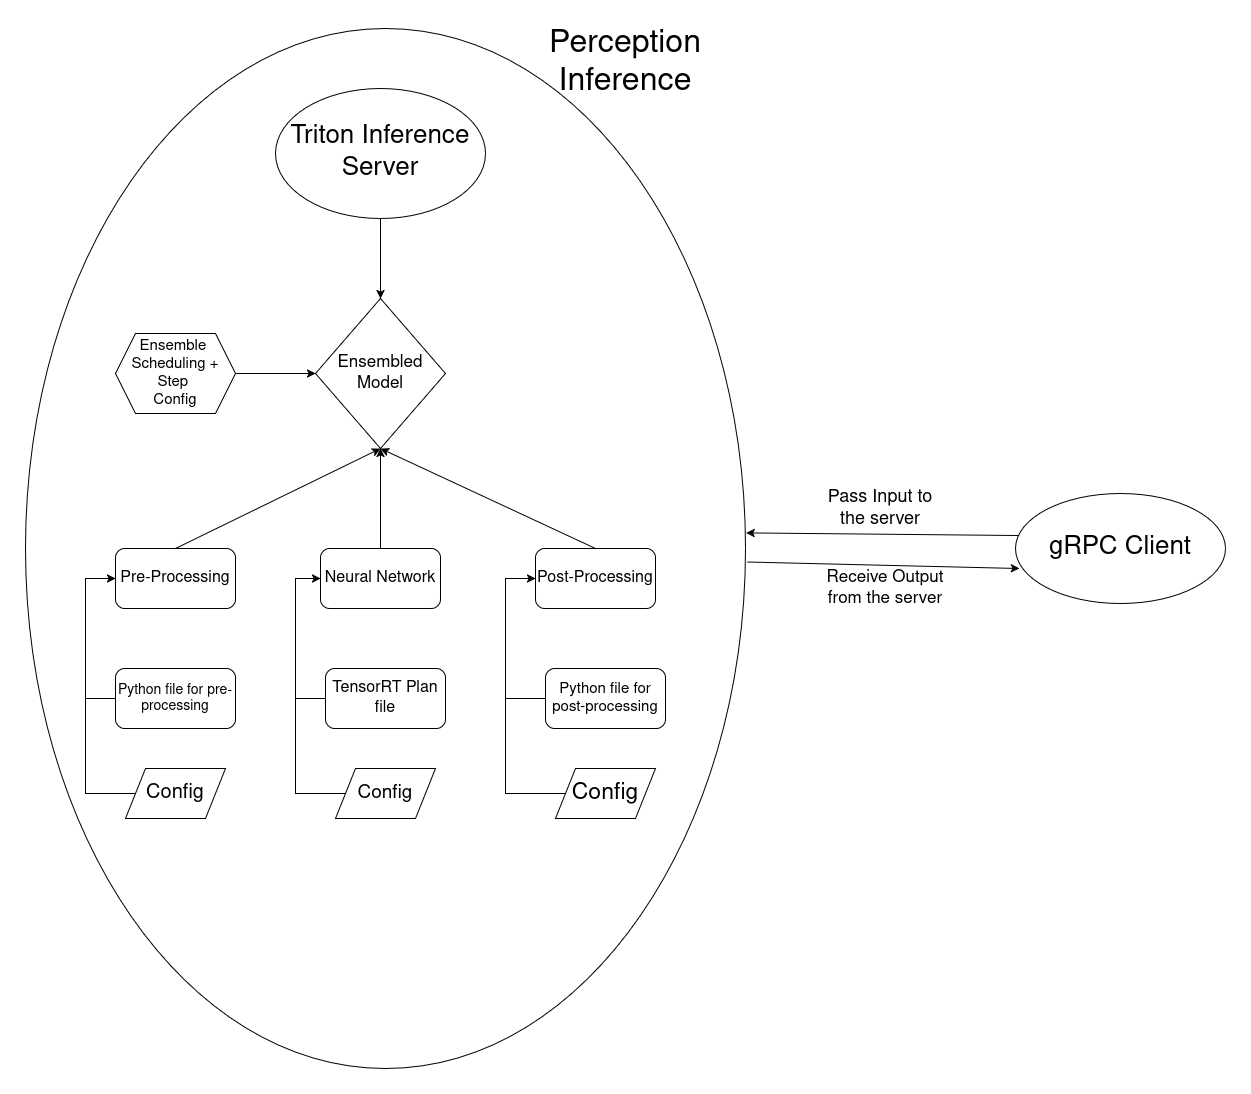

The diagram above was exported from draw.io. Its source (the exported page's mxGraphModel, read from the mxfile embedded in the PNG):
<mxGraphModel dx="1434" dy="790" grid="1" gridSize="10" guides="1" tooltips="1" connect="1" arrows="1" fold="1" page="1" pageScale="1" pageWidth="3000" pageHeight="3000" math="0" shadow="0">
  <root>
    <mxCell id="0" />
    <mxCell id="1" parent="0" />
    <mxCell id="fpWzkkfMUIHhw0rklBCD-57" value="" style="ellipse;whiteSpace=wrap;html=1;fillColor=none;" vertex="1" parent="1">
      <mxGeometry x="10" y="30" width="720" height="1040" as="geometry" />
    </mxCell>
    <mxCell id="fpWzkkfMUIHhw0rklBCD-28" value="&lt;font style=&quot;font-size: 26px;&quot;&gt;Triton Inference Server&lt;/font&gt;" style="ellipse;whiteSpace=wrap;html=1;" vertex="1" parent="1">
      <mxGeometry x="260" y="90" width="210" height="130" as="geometry" />
    </mxCell>
    <mxCell id="fpWzkkfMUIHhw0rklBCD-29" value="&lt;font style=&quot;font-size: 26px;&quot;&gt;gRPC Client&lt;/font&gt;" style="ellipse;whiteSpace=wrap;html=1;" vertex="1" parent="1">
      <mxGeometry x="1000" y="495" width="210" height="110" as="geometry" />
    </mxCell>
    <mxCell id="fpWzkkfMUIHhw0rklBCD-31" value="&lt;font style=&quot;font-size: 17px;&quot;&gt;Ensembled Model&lt;/font&gt;" style="rhombus;whiteSpace=wrap;html=1;" vertex="1" parent="1">
      <mxGeometry x="300" y="300" width="130" height="150" as="geometry" />
    </mxCell>
    <mxCell id="fpWzkkfMUIHhw0rklBCD-32" value="" style="endArrow=classic;html=1;rounded=0;exitX=0.5;exitY=1;exitDx=0;exitDy=0;entryX=0.5;entryY=0;entryDx=0;entryDy=0;" edge="1" parent="1" source="fpWzkkfMUIHhw0rklBCD-28" target="fpWzkkfMUIHhw0rklBCD-31">
      <mxGeometry width="50" height="50" relative="1" as="geometry">
        <mxPoint x="450" y="290" as="sourcePoint" />
        <mxPoint x="570" y="330" as="targetPoint" />
      </mxGeometry>
    </mxCell>
    <mxCell id="fpWzkkfMUIHhw0rklBCD-33" value="&lt;font style=&quot;font-size: 16px;&quot;&gt;Neural Network&lt;/font&gt;" style="rounded=1;whiteSpace=wrap;html=1;" vertex="1" parent="1">
      <mxGeometry x="305" y="550" width="120" height="60" as="geometry" />
    </mxCell>
    <mxCell id="fpWzkkfMUIHhw0rklBCD-34" value="&lt;font style=&quot;font-size: 16px;&quot;&gt;Pre-Processing&lt;/font&gt;" style="rounded=1;whiteSpace=wrap;html=1;" vertex="1" parent="1">
      <mxGeometry x="100" y="550" width="120" height="60" as="geometry" />
    </mxCell>
    <mxCell id="fpWzkkfMUIHhw0rklBCD-35" value="&lt;font style=&quot;font-size: 16px;&quot;&gt;Post-Processing&lt;/font&gt;" style="rounded=1;whiteSpace=wrap;html=1;" vertex="1" parent="1">
      <mxGeometry x="520" y="550" width="120" height="60" as="geometry" />
    </mxCell>
    <mxCell id="fpWzkkfMUIHhw0rklBCD-38" value="" style="endArrow=classic;html=1;rounded=0;exitX=0.5;exitY=0;exitDx=0;exitDy=0;entryX=0.5;entryY=1;entryDx=0;entryDy=0;" edge="1" parent="1" source="fpWzkkfMUIHhw0rklBCD-34" target="fpWzkkfMUIHhw0rklBCD-31">
      <mxGeometry width="50" height="50" relative="1" as="geometry">
        <mxPoint x="500" y="380" as="sourcePoint" />
        <mxPoint x="550" y="330" as="targetPoint" />
      </mxGeometry>
    </mxCell>
    <mxCell id="fpWzkkfMUIHhw0rklBCD-39" value="" style="endArrow=classic;html=1;rounded=0;exitX=0.5;exitY=0;exitDx=0;exitDy=0;entryX=0.5;entryY=1;entryDx=0;entryDy=0;" edge="1" parent="1" source="fpWzkkfMUIHhw0rklBCD-33" target="fpWzkkfMUIHhw0rklBCD-31">
      <mxGeometry width="50" height="50" relative="1" as="geometry">
        <mxPoint x="500" y="380" as="sourcePoint" />
        <mxPoint x="550" y="330" as="targetPoint" />
      </mxGeometry>
    </mxCell>
    <mxCell id="fpWzkkfMUIHhw0rklBCD-40" value="" style="endArrow=classic;html=1;rounded=0;exitX=0.5;exitY=0;exitDx=0;exitDy=0;entryX=0.5;entryY=1;entryDx=0;entryDy=0;" edge="1" parent="1" source="fpWzkkfMUIHhw0rklBCD-35" target="fpWzkkfMUIHhw0rklBCD-31">
      <mxGeometry width="50" height="50" relative="1" as="geometry">
        <mxPoint x="500" y="380" as="sourcePoint" />
        <mxPoint x="550" y="330" as="targetPoint" />
      </mxGeometry>
    </mxCell>
    <mxCell id="fpWzkkfMUIHhw0rklBCD-41" value="&lt;font style=&quot;font-size: 14px;&quot;&gt;Python file for pre-processing&lt;/font&gt;" style="rounded=1;whiteSpace=wrap;html=1;" vertex="1" parent="1">
      <mxGeometry x="100" y="670" width="120" height="60" as="geometry" />
    </mxCell>
    <mxCell id="fpWzkkfMUIHhw0rklBCD-42" value="&lt;font style=&quot;font-size: 15px;&quot;&gt;Python file for post-processing&lt;/font&gt;" style="rounded=1;whiteSpace=wrap;html=1;" vertex="1" parent="1">
      <mxGeometry x="530" y="670" width="120" height="60" as="geometry" />
    </mxCell>
    <mxCell id="fpWzkkfMUIHhw0rklBCD-43" value="&lt;font style=&quot;font-size: 16px;&quot;&gt;TensorRT Plan file&lt;/font&gt;" style="rounded=1;whiteSpace=wrap;html=1;" vertex="1" parent="1">
      <mxGeometry x="310" y="670" width="120" height="60" as="geometry" />
    </mxCell>
    <mxCell id="fpWzkkfMUIHhw0rklBCD-44" value="&lt;font style=&quot;font-size: 20px;&quot;&gt;Config&lt;/font&gt;" style="shape=parallelogram;perimeter=parallelogramPerimeter;whiteSpace=wrap;html=1;fixedSize=1;" vertex="1" parent="1">
      <mxGeometry x="110" y="770" width="100" height="50" as="geometry" />
    </mxCell>
    <mxCell id="fpWzkkfMUIHhw0rklBCD-45" value="&lt;font style=&quot;font-size: 19px;&quot;&gt;Config&lt;/font&gt;" style="shape=parallelogram;perimeter=parallelogramPerimeter;whiteSpace=wrap;html=1;fixedSize=1;" vertex="1" parent="1">
      <mxGeometry x="320" y="770" width="100" height="50" as="geometry" />
    </mxCell>
    <mxCell id="fpWzkkfMUIHhw0rklBCD-46" value="&lt;font style=&quot;font-size: 23px;&quot;&gt;Config&lt;/font&gt;" style="shape=parallelogram;perimeter=parallelogramPerimeter;whiteSpace=wrap;html=1;fixedSize=1;" vertex="1" parent="1">
      <mxGeometry x="540" y="770" width="100" height="50" as="geometry" />
    </mxCell>
    <mxCell id="fpWzkkfMUIHhw0rklBCD-47" value="&lt;div&gt;&lt;font style=&quot;font-size: 15px;&quot;&gt;Ensemble&amp;nbsp;&lt;/font&gt;&lt;/div&gt;&lt;div&gt;&lt;font style=&quot;font-size: 15px;&quot;&gt;Scheduling + Step&amp;nbsp;&lt;/font&gt;&lt;/div&gt;&lt;div&gt;&lt;font style=&quot;font-size: 15px;&quot;&gt;Config&lt;/font&gt;&lt;/div&gt;" style="shape=hexagon;perimeter=hexagonPerimeter2;whiteSpace=wrap;html=1;fixedSize=1;" vertex="1" parent="1">
      <mxGeometry x="100" y="335" width="120" height="80" as="geometry" />
    </mxCell>
    <mxCell id="fpWzkkfMUIHhw0rklBCD-48" value="" style="endArrow=classic;html=1;rounded=0;exitX=1;exitY=0.5;exitDx=0;exitDy=0;entryX=0;entryY=0.5;entryDx=0;entryDy=0;" edge="1" parent="1" source="fpWzkkfMUIHhw0rklBCD-47" target="fpWzkkfMUIHhw0rklBCD-31">
      <mxGeometry width="50" height="50" relative="1" as="geometry">
        <mxPoint x="500" y="530" as="sourcePoint" />
        <mxPoint x="550" y="480" as="targetPoint" />
      </mxGeometry>
    </mxCell>
    <mxCell id="fpWzkkfMUIHhw0rklBCD-49" value="" style="endArrow=classic;html=1;rounded=0;entryX=0;entryY=0.5;entryDx=0;entryDy=0;exitX=0;exitY=0.5;exitDx=0;exitDy=0;" edge="1" parent="1" source="fpWzkkfMUIHhw0rklBCD-44" target="fpWzkkfMUIHhw0rklBCD-34">
      <mxGeometry width="50" height="50" relative="1" as="geometry">
        <mxPoint x="500" y="530" as="sourcePoint" />
        <mxPoint x="550" y="480" as="targetPoint" />
        <Array as="points">
          <mxPoint x="70" y="795" />
          <mxPoint x="70" y="580" />
        </Array>
      </mxGeometry>
    </mxCell>
    <mxCell id="fpWzkkfMUIHhw0rklBCD-50" value="" style="endArrow=none;html=1;rounded=0;exitX=0;exitY=0.5;exitDx=0;exitDy=0;" edge="1" parent="1" source="fpWzkkfMUIHhw0rklBCD-41">
      <mxGeometry width="50" height="50" relative="1" as="geometry">
        <mxPoint x="500" y="530" as="sourcePoint" />
        <mxPoint x="70" y="700" as="targetPoint" />
      </mxGeometry>
    </mxCell>
    <mxCell id="fpWzkkfMUIHhw0rklBCD-51" value="" style="endArrow=classic;html=1;rounded=0;entryX=0;entryY=0.5;entryDx=0;entryDy=0;exitX=0;exitY=0.5;exitDx=0;exitDy=0;" edge="1" parent="1" source="fpWzkkfMUIHhw0rklBCD-45" target="fpWzkkfMUIHhw0rklBCD-33">
      <mxGeometry width="50" height="50" relative="1" as="geometry">
        <mxPoint x="500" y="530" as="sourcePoint" />
        <mxPoint x="550" y="480" as="targetPoint" />
        <Array as="points">
          <mxPoint x="280" y="795" />
          <mxPoint x="280" y="580" />
        </Array>
      </mxGeometry>
    </mxCell>
    <mxCell id="fpWzkkfMUIHhw0rklBCD-52" value="" style="endArrow=none;html=1;rounded=0;entryX=0;entryY=0.5;entryDx=0;entryDy=0;" edge="1" parent="1" target="fpWzkkfMUIHhw0rklBCD-43">
      <mxGeometry width="50" height="50" relative="1" as="geometry">
        <mxPoint x="280" y="700" as="sourcePoint" />
        <mxPoint x="550" y="480" as="targetPoint" />
      </mxGeometry>
    </mxCell>
    <mxCell id="fpWzkkfMUIHhw0rklBCD-53" value="" style="endArrow=classic;html=1;rounded=0;entryX=0;entryY=0.5;entryDx=0;entryDy=0;exitX=0;exitY=0.5;exitDx=0;exitDy=0;" edge="1" parent="1" source="fpWzkkfMUIHhw0rklBCD-46" target="fpWzkkfMUIHhw0rklBCD-35">
      <mxGeometry width="50" height="50" relative="1" as="geometry">
        <mxPoint x="500" y="530" as="sourcePoint" />
        <mxPoint x="550" y="480" as="targetPoint" />
        <Array as="points">
          <mxPoint x="490" y="795" />
          <mxPoint x="490" y="580" />
        </Array>
      </mxGeometry>
    </mxCell>
    <mxCell id="fpWzkkfMUIHhw0rklBCD-55" value="" style="endArrow=none;html=1;rounded=0;entryX=0;entryY=0.5;entryDx=0;entryDy=0;" edge="1" parent="1" target="fpWzkkfMUIHhw0rklBCD-42">
      <mxGeometry width="50" height="50" relative="1" as="geometry">
        <mxPoint x="490" y="700" as="sourcePoint" />
        <mxPoint x="550" y="480" as="targetPoint" />
      </mxGeometry>
    </mxCell>
    <mxCell id="fpWzkkfMUIHhw0rklBCD-58" value="&lt;font style=&quot;font-size: 32px;&quot;&gt;Perception Inference&lt;/font&gt;" style="text;html=1;align=center;verticalAlign=middle;whiteSpace=wrap;rounded=0;" vertex="1" parent="1">
      <mxGeometry x="580" y="50" width="60" height="30" as="geometry" />
    </mxCell>
    <mxCell id="fpWzkkfMUIHhw0rklBCD-59" value="" style="endArrow=classic;html=1;rounded=0;exitX=0.014;exitY=0.382;exitDx=0;exitDy=0;exitPerimeter=0;entryX=1.001;entryY=0.485;entryDx=0;entryDy=0;entryPerimeter=0;" edge="1" parent="1" source="fpWzkkfMUIHhw0rklBCD-29" target="fpWzkkfMUIHhw0rklBCD-57">
      <mxGeometry width="50" height="50" relative="1" as="geometry">
        <mxPoint x="510" y="550" as="sourcePoint" />
        <mxPoint x="560" y="500" as="targetPoint" />
      </mxGeometry>
    </mxCell>
    <mxCell id="fpWzkkfMUIHhw0rklBCD-62" value="" style="endArrow=classic;html=1;rounded=0;exitX=1.003;exitY=0.513;exitDx=0;exitDy=0;exitPerimeter=0;entryX=0.019;entryY=0.682;entryDx=0;entryDy=0;entryPerimeter=0;" edge="1" parent="1" source="fpWzkkfMUIHhw0rklBCD-57" target="fpWzkkfMUIHhw0rklBCD-29">
      <mxGeometry width="50" height="50" relative="1" as="geometry">
        <mxPoint x="790" y="730" as="sourcePoint" />
        <mxPoint x="970" y="630" as="targetPoint" />
      </mxGeometry>
    </mxCell>
    <mxCell id="fpWzkkfMUIHhw0rklBCD-63" value="&lt;font style=&quot;font-size: 18px;&quot;&gt;Pass Input to the server&lt;/font&gt;" style="text;html=1;align=center;verticalAlign=middle;whiteSpace=wrap;rounded=0;" vertex="1" parent="1">
      <mxGeometry x="810" y="495" width="110" height="30" as="geometry" />
    </mxCell>
    <mxCell id="fpWzkkfMUIHhw0rklBCD-64" value="&lt;font style=&quot;font-size: 17px;&quot;&gt;Receive Output from the server&lt;/font&gt;" style="text;html=1;align=center;verticalAlign=middle;whiteSpace=wrap;rounded=0;" vertex="1" parent="1">
      <mxGeometry x="810" y="575" width="120" height="30" as="geometry" />
    </mxCell>
  </root>
</mxGraphModel>